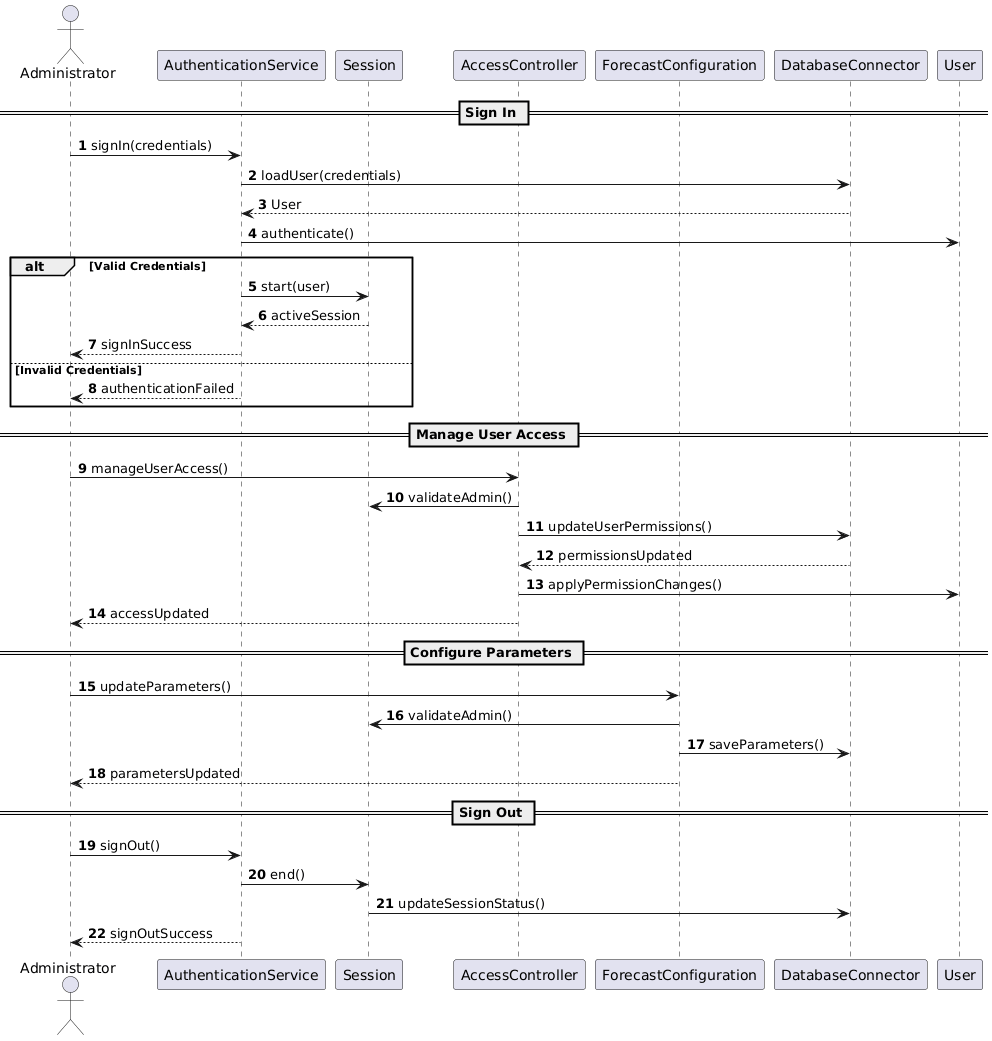

The diagram above was rendered by PlantUML. Its source (embedded in the PNG):
@startuml
skinparam shadowing false
skinparam linetype ortho
autonumber

actor Administrator

participant AuthenticationService
participant Session
participant AccessController
participant ForecastConfiguration
participant DatabaseConnector
participant User

== Sign In ==

Administrator -> AuthenticationService: signIn(credentials)

AuthenticationService -> DatabaseConnector: loadUser(credentials)
DatabaseConnector --> AuthenticationService: User

AuthenticationService -> User: authenticate()

alt Valid Credentials
    AuthenticationService -> Session: start(user)
    Session --> AuthenticationService: activeSession
    AuthenticationService --> Administrator: signInSuccess
else Invalid Credentials
    AuthenticationService --> Administrator: authenticationFailed
end

== Manage User Access ==

Administrator -> AccessController: manageUserAccess()

AccessController -> Session: validateAdmin()

AccessController -> DatabaseConnector: updateUserPermissions()

DatabaseConnector --> AccessController: permissionsUpdated

AccessController -> User: applyPermissionChanges()

AccessController --> Administrator: accessUpdated

== Configure Parameters ==

Administrator -> ForecastConfiguration: updateParameters()

ForecastConfiguration -> Session: validateAdmin()

ForecastConfiguration -> DatabaseConnector: saveParameters()

ForecastConfiguration --> Administrator: parametersUpdated

== Sign Out ==

Administrator -> AuthenticationService: signOut()

AuthenticationService -> Session: end()

Session -> DatabaseConnector: updateSessionStatus()

AuthenticationService --> Administrator: signOutSuccess
@enduml